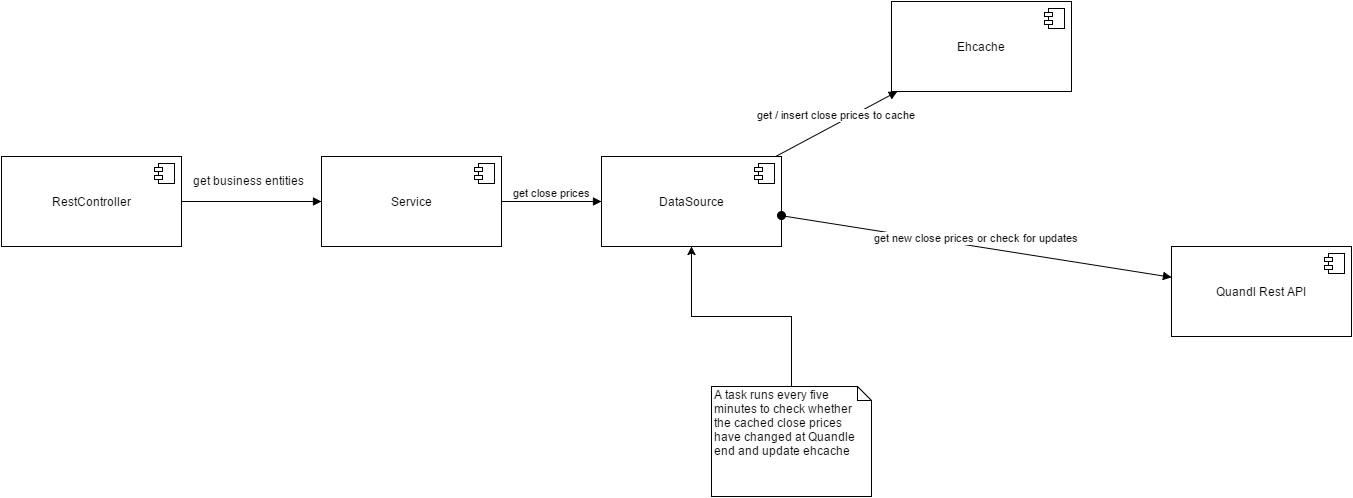

The diagram above was exported from draw.io. Its source (the exported page's mxGraphModel, read from the mxfile embedded in the PNG):
<mxGraphModel dx="1726" dy="457" grid="1" gridSize="10" guides="1" tooltips="1" connect="1" arrows="1" fold="1" page="1" pageScale="1" pageWidth="850" pageHeight="1100" background="#ffffff" math="0" shadow="0">
  <root>
    <mxCell id="0" />
    <mxCell id="1" parent="0" />
    <mxCell id="2" value="Ehcache" style="html=1;" vertex="1" parent="1">
      <mxGeometry x="650" y="85" width="180" height="90" as="geometry" />
    </mxCell>
    <mxCell id="3" value="" style="shape=component;jettyWidth=8;jettyHeight=4;" vertex="1" parent="2">
      <mxGeometry x="1" width="20" height="20" relative="1" as="geometry">
        <mxPoint x="-27" y="7" as="offset" />
      </mxGeometry>
    </mxCell>
    <mxCell id="4" value="DataSource" style="html=1;" vertex="1" parent="1">
      <mxGeometry x="360" y="240" width="180" height="90" as="geometry" />
    </mxCell>
    <mxCell id="5" value="" style="shape=component;jettyWidth=8;jettyHeight=4;" vertex="1" parent="4">
      <mxGeometry x="1" width="20" height="20" relative="1" as="geometry">
        <mxPoint x="-27" y="7" as="offset" />
      </mxGeometry>
    </mxCell>
    <mxCell id="6" value="Service" style="html=1;" vertex="1" parent="1">
      <mxGeometry x="80" y="240" width="180" height="90" as="geometry" />
    </mxCell>
    <mxCell id="7" value="" style="shape=component;jettyWidth=8;jettyHeight=4;" vertex="1" parent="6">
      <mxGeometry x="1" width="20" height="20" relative="1" as="geometry">
        <mxPoint x="-27" y="7" as="offset" />
      </mxGeometry>
    </mxCell>
    <mxCell id="8" value="RestController" style="html=1;" vertex="1" parent="1">
      <mxGeometry x="-240" y="240" width="180" height="90" as="geometry" />
    </mxCell>
    <mxCell id="9" value="" style="shape=component;jettyWidth=8;jettyHeight=4;" vertex="1" parent="8">
      <mxGeometry x="1" width="20" height="20" relative="1" as="geometry">
        <mxPoint x="-27" y="7" as="offset" />
      </mxGeometry>
    </mxCell>
    <mxCell id="10" value="Quandl Rest API" style="html=1;" vertex="1" parent="1">
      <mxGeometry x="930" y="330" width="180" height="90" as="geometry" />
    </mxCell>
    <mxCell id="11" value="" style="shape=component;jettyWidth=8;jettyHeight=4;" vertex="1" parent="10">
      <mxGeometry x="1" width="20" height="20" relative="1" as="geometry">
        <mxPoint x="-27" y="7" as="offset" />
      </mxGeometry>
    </mxCell>
    <mxCell id="12" value="get / insert close prices to cache" style="html=1;verticalAlign=bottom;endArrow=block;" edge="1" parent="1" source="4" target="2">
      <mxGeometry width="80" relative="1" as="geometry">
        <mxPoint x="370" y="160" as="sourcePoint" />
        <mxPoint x="450" y="160" as="targetPoint" />
      </mxGeometry>
    </mxCell>
    <mxCell id="13" value="get new close prices or check for updates" style="html=1;verticalAlign=bottom;startArrow=oval;startFill=1;endArrow=block;startSize=8;" edge="1" parent="1" source="4" target="10">
      <mxGeometry width="60" relative="1" as="geometry">
        <mxPoint x="550" y="400" as="sourcePoint" />
        <mxPoint x="610" y="400" as="targetPoint" />
      </mxGeometry>
    </mxCell>
    <mxCell id="14" value="get close prices" style="html=1;verticalAlign=bottom;endArrow=block;exitX=1;exitY=0.5;entryX=0;entryY=0.5;" edge="1" parent="1" source="6" target="4">
      <mxGeometry width="80" relative="1" as="geometry">
        <mxPoint x="-180" y="440" as="sourcePoint" />
        <mxPoint x="-100" y="440" as="targetPoint" />
      </mxGeometry>
    </mxCell>
    <mxCell id="15" value="" style="html=1;verticalAlign=bottom;endArrow=block;exitX=1;exitY=0.5;entryX=0;entryY=0.5;" edge="1" parent="1" source="8" target="6">
      <mxGeometry width="80" relative="1" as="geometry">
        <mxPoint x="40" y="380" as="sourcePoint" />
        <mxPoint x="120" y="380" as="targetPoint" />
      </mxGeometry>
    </mxCell>
    <mxCell id="16" value="get business entities" style="text;html=1;resizable=0;points=[];autosize=1;align=left;verticalAlign=top;spacingTop=-4;" vertex="1" parent="1">
      <mxGeometry x="-50" y="255" width="130" height="20" as="geometry" />
    </mxCell>
    <mxCell id="18" style="edgeStyle=orthogonalEdgeStyle;rounded=0;html=1;jettySize=auto;orthogonalLoop=1;" edge="1" parent="1" source="17" target="4">
      <mxGeometry relative="1" as="geometry" />
    </mxCell>
    <mxCell id="17" value="A task runs every five minutes to check whether the cached close prices have changed at Quandle end and update ehcache" style="shape=note;whiteSpace=wrap;html=1;size=14;verticalAlign=top;align=left;spacingTop=-6;" vertex="1" parent="1">
      <mxGeometry x="470" y="470" width="160" height="110" as="geometry" />
    </mxCell>
  </root>
</mxGraphModel>